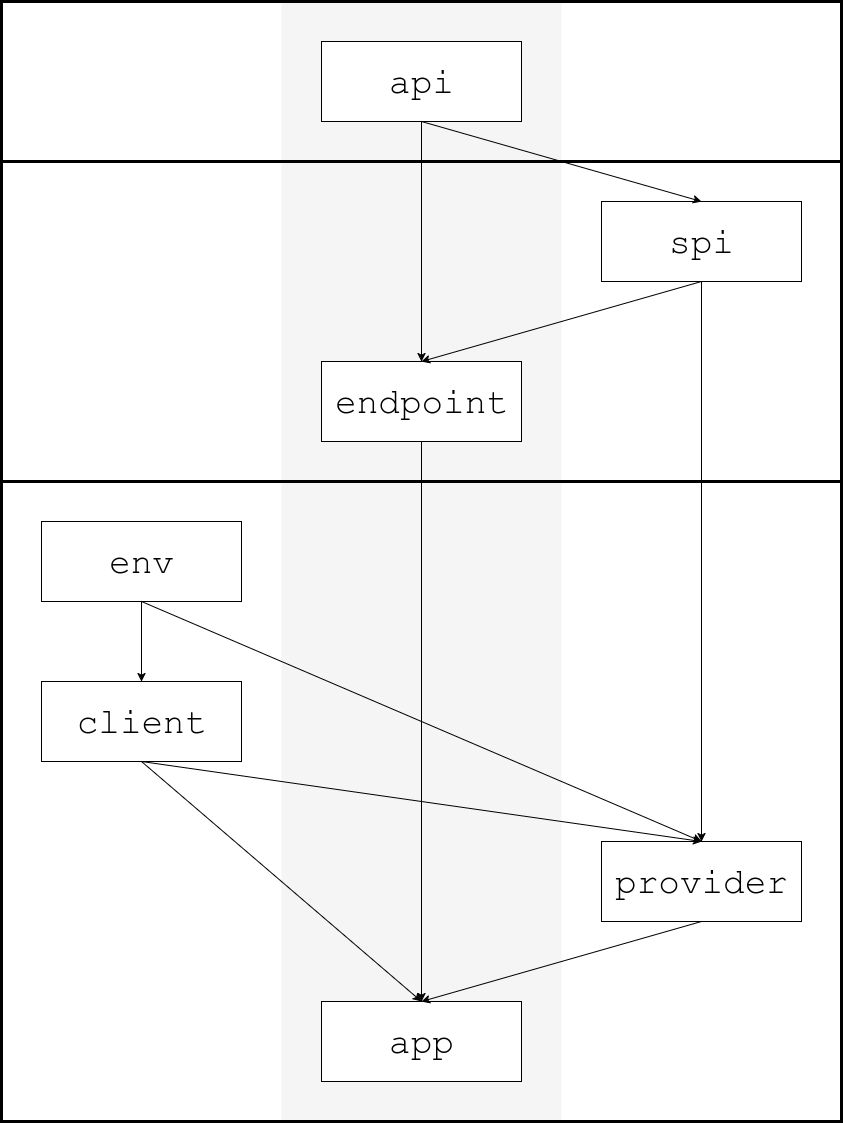

The diagram above was exported from draw.io. Its source (the exported page's mxGraphModel, read from the mxfile embedded in the PNG):
<mxGraphModel dx="1234" dy="801" grid="1" gridSize="10" guides="1" tooltips="1" connect="1" arrows="1" fold="1" page="1" pageScale="1" pageWidth="850" pageHeight="1100" math="0" shadow="0">
  <root>
    <mxCell id="0" />
    <mxCell id="1" parent="0" />
    <mxCell id="WsI8CLXxc5nP2kGPaNEg-39" value="" style="rounded=0;whiteSpace=wrap;html=1;strokeColor=none;" vertex="1" parent="1">
      <mxGeometry x="40" y="40" width="840" height="1120" as="geometry" />
    </mxCell>
    <mxCell id="WsI8CLXxc5nP2kGPaNEg-38" value="" style="rounded=0;whiteSpace=wrap;html=1;fillColor=#f5f5f5;fontColor=#333333;strokeColor=none;" vertex="1" parent="1">
      <mxGeometry x="320" y="40" width="280" height="1120" as="geometry" />
    </mxCell>
    <mxCell id="WsI8CLXxc5nP2kGPaNEg-34" value="" style="rounded=0;whiteSpace=wrap;html=1;strokeWidth=3;fillColor=none;" vertex="1" parent="1">
      <mxGeometry x="40" y="520" width="840" height="640" as="geometry" />
    </mxCell>
    <mxCell id="WsI8CLXxc5nP2kGPaNEg-33" value="" style="rounded=0;whiteSpace=wrap;html=1;strokeWidth=3;fillColor=none;" vertex="1" parent="1">
      <mxGeometry x="40" y="200" width="840" height="320" as="geometry" />
    </mxCell>
    <mxCell id="WsI8CLXxc5nP2kGPaNEg-32" value="" style="rounded=0;whiteSpace=wrap;html=1;strokeWidth=3;fillColor=none;" vertex="1" parent="1">
      <mxGeometry x="40" y="40" width="840" height="160" as="geometry" />
    </mxCell>
    <mxCell id="WsI8CLXxc5nP2kGPaNEg-9" value="&lt;font face=&quot;Courier New&quot;&gt;api&lt;/font&gt;" style="rounded=0;whiteSpace=wrap;html=1;fontFamily=Garamond;fontSize=36;" vertex="1" parent="1">
      <mxGeometry x="360" y="80" width="200" height="80" as="geometry" />
    </mxCell>
    <mxCell id="WsI8CLXxc5nP2kGPaNEg-17" value="&lt;font face=&quot;Courier New&quot;&gt;endpoint&lt;/font&gt;" style="rounded=0;whiteSpace=wrap;html=1;fontFamily=Garamond;fontSize=36;" vertex="1" parent="1">
      <mxGeometry x="360" y="400" width="200" height="80" as="geometry" />
    </mxCell>
    <mxCell id="WsI8CLXxc5nP2kGPaNEg-18" value="&lt;font face=&quot;Courier New&quot;&gt;spi&lt;/font&gt;" style="rounded=0;whiteSpace=wrap;html=1;fontFamily=Garamond;fontSize=36;" vertex="1" parent="1">
      <mxGeometry x="640" y="240" width="200" height="80" as="geometry" />
    </mxCell>
    <mxCell id="WsI8CLXxc5nP2kGPaNEg-20" value="&lt;font face=&quot;Courier New&quot;&gt;env&lt;/font&gt;" style="rounded=0;whiteSpace=wrap;html=1;fontFamily=Garamond;fontSize=36;" vertex="1" parent="1">
      <mxGeometry x="80" y="560" width="200" height="80" as="geometry" />
    </mxCell>
    <mxCell id="WsI8CLXxc5nP2kGPaNEg-21" value="&lt;font face=&quot;Courier New&quot;&gt;client&lt;/font&gt;" style="rounded=0;whiteSpace=wrap;html=1;fontFamily=Garamond;fontSize=36;" vertex="1" parent="1">
      <mxGeometry x="80" y="720" width="200" height="80" as="geometry" />
    </mxCell>
    <mxCell id="WsI8CLXxc5nP2kGPaNEg-22" value="&lt;font face=&quot;Courier New&quot;&gt;provider&lt;/font&gt;" style="rounded=0;whiteSpace=wrap;html=1;fontFamily=Garamond;fontSize=36;" vertex="1" parent="1">
      <mxGeometry x="640" y="880" width="200" height="80" as="geometry" />
    </mxCell>
    <mxCell id="WsI8CLXxc5nP2kGPaNEg-23" value="&lt;font face=&quot;Courier New&quot;&gt;app&lt;/font&gt;" style="rounded=0;whiteSpace=wrap;html=1;fontFamily=Garamond;fontSize=36;" vertex="1" parent="1">
      <mxGeometry x="360" y="1040" width="200" height="80" as="geometry" />
    </mxCell>
    <mxCell id="WsI8CLXxc5nP2kGPaNEg-24" value="" style="endArrow=classic;html=1;rounded=0;exitX=0.5;exitY=1;exitDx=0;exitDy=0;entryX=0.5;entryY=0;entryDx=0;entryDy=0;" edge="1" parent="1" source="WsI8CLXxc5nP2kGPaNEg-17" target="WsI8CLXxc5nP2kGPaNEg-23">
      <mxGeometry width="50" height="50" relative="1" as="geometry">
        <mxPoint x="190" y="550" as="sourcePoint" />
        <mxPoint x="240" y="500" as="targetPoint" />
      </mxGeometry>
    </mxCell>
    <mxCell id="WsI8CLXxc5nP2kGPaNEg-25" value="" style="endArrow=classic;html=1;rounded=0;exitX=0.5;exitY=1;exitDx=0;exitDy=0;entryX=0.5;entryY=0;entryDx=0;entryDy=0;" edge="1" parent="1" source="WsI8CLXxc5nP2kGPaNEg-9" target="WsI8CLXxc5nP2kGPaNEg-18">
      <mxGeometry width="50" height="50" relative="1" as="geometry">
        <mxPoint x="480" y="470" as="sourcePoint" />
        <mxPoint x="530" y="420" as="targetPoint" />
      </mxGeometry>
    </mxCell>
    <mxCell id="WsI8CLXxc5nP2kGPaNEg-26" value="" style="endArrow=classic;html=1;rounded=0;exitX=0.5;exitY=1;exitDx=0;exitDy=0;entryX=0.5;entryY=0;entryDx=0;entryDy=0;" edge="1" parent="1" source="WsI8CLXxc5nP2kGPaNEg-18" target="WsI8CLXxc5nP2kGPaNEg-17">
      <mxGeometry width="50" height="50" relative="1" as="geometry">
        <mxPoint x="540" y="480" as="sourcePoint" />
        <mxPoint x="590" y="430" as="targetPoint" />
      </mxGeometry>
    </mxCell>
    <mxCell id="WsI8CLXxc5nP2kGPaNEg-27" value="" style="endArrow=classic;html=1;rounded=0;entryX=0.5;entryY=0;entryDx=0;entryDy=0;exitX=0.5;exitY=1;exitDx=0;exitDy=0;" edge="1" parent="1" source="WsI8CLXxc5nP2kGPaNEg-18" target="WsI8CLXxc5nP2kGPaNEg-22">
      <mxGeometry width="50" height="50" relative="1" as="geometry">
        <mxPoint x="180" y="330" as="sourcePoint" />
        <mxPoint x="590" y="480" as="targetPoint" />
      </mxGeometry>
    </mxCell>
    <mxCell id="WsI8CLXxc5nP2kGPaNEg-28" value="" style="endArrow=classic;html=1;rounded=0;exitX=0.5;exitY=1;exitDx=0;exitDy=0;entryX=0.5;entryY=0;entryDx=0;entryDy=0;" edge="1" parent="1" source="WsI8CLXxc5nP2kGPaNEg-20" target="WsI8CLXxc5nP2kGPaNEg-21">
      <mxGeometry width="50" height="50" relative="1" as="geometry">
        <mxPoint x="540" y="640" as="sourcePoint" />
        <mxPoint x="590" y="590" as="targetPoint" />
      </mxGeometry>
    </mxCell>
    <mxCell id="WsI8CLXxc5nP2kGPaNEg-29" value="" style="endArrow=classic;html=1;rounded=0;entryX=0.5;entryY=0;entryDx=0;entryDy=0;exitX=0.5;exitY=1;exitDx=0;exitDy=0;" edge="1" parent="1" source="WsI8CLXxc5nP2kGPaNEg-20" target="WsI8CLXxc5nP2kGPaNEg-22">
      <mxGeometry width="50" height="50" relative="1" as="geometry">
        <mxPoint x="540" y="640" as="sourcePoint" />
        <mxPoint x="590" y="590" as="targetPoint" />
      </mxGeometry>
    </mxCell>
    <mxCell id="WsI8CLXxc5nP2kGPaNEg-30" value="" style="endArrow=classic;html=1;rounded=0;exitX=0.5;exitY=1;exitDx=0;exitDy=0;entryX=0.5;entryY=0;entryDx=0;entryDy=0;" edge="1" parent="1" source="WsI8CLXxc5nP2kGPaNEg-21" target="WsI8CLXxc5nP2kGPaNEg-23">
      <mxGeometry width="50" height="50" relative="1" as="geometry">
        <mxPoint x="540" y="930" as="sourcePoint" />
        <mxPoint x="460" y="1040" as="targetPoint" />
      </mxGeometry>
    </mxCell>
    <mxCell id="WsI8CLXxc5nP2kGPaNEg-31" value="" style="endArrow=classic;html=1;rounded=0;exitX=0.5;exitY=1;exitDx=0;exitDy=0;entryX=0.5;entryY=0;entryDx=0;entryDy=0;" edge="1" parent="1" source="WsI8CLXxc5nP2kGPaNEg-22" target="WsI8CLXxc5nP2kGPaNEg-23">
      <mxGeometry width="50" height="50" relative="1" as="geometry">
        <mxPoint x="620" y="970" as="sourcePoint" />
        <mxPoint x="670" y="920" as="targetPoint" />
      </mxGeometry>
    </mxCell>
    <mxCell id="WsI8CLXxc5nP2kGPaNEg-35" value="" style="endArrow=classic;html=1;rounded=0;entryX=0.5;entryY=0;entryDx=0;entryDy=0;exitX=0.5;exitY=1;exitDx=0;exitDy=0;" edge="1" parent="1" source="WsI8CLXxc5nP2kGPaNEg-21" target="WsI8CLXxc5nP2kGPaNEg-22">
      <mxGeometry width="50" height="50" relative="1" as="geometry">
        <mxPoint x="510" y="830" as="sourcePoint" />
        <mxPoint x="560" y="780" as="targetPoint" />
      </mxGeometry>
    </mxCell>
    <mxCell id="WsI8CLXxc5nP2kGPaNEg-36" value="" style="endArrow=classic;html=1;rounded=0;exitX=0.5;exitY=1;exitDx=0;exitDy=0;entryX=0.5;entryY=0;entryDx=0;entryDy=0;" edge="1" parent="1" source="WsI8CLXxc5nP2kGPaNEg-9" target="WsI8CLXxc5nP2kGPaNEg-17">
      <mxGeometry width="50" height="50" relative="1" as="geometry">
        <mxPoint x="510" y="500" as="sourcePoint" />
        <mxPoint x="560" y="450" as="targetPoint" />
      </mxGeometry>
    </mxCell>
  </root>
</mxGraphModel>